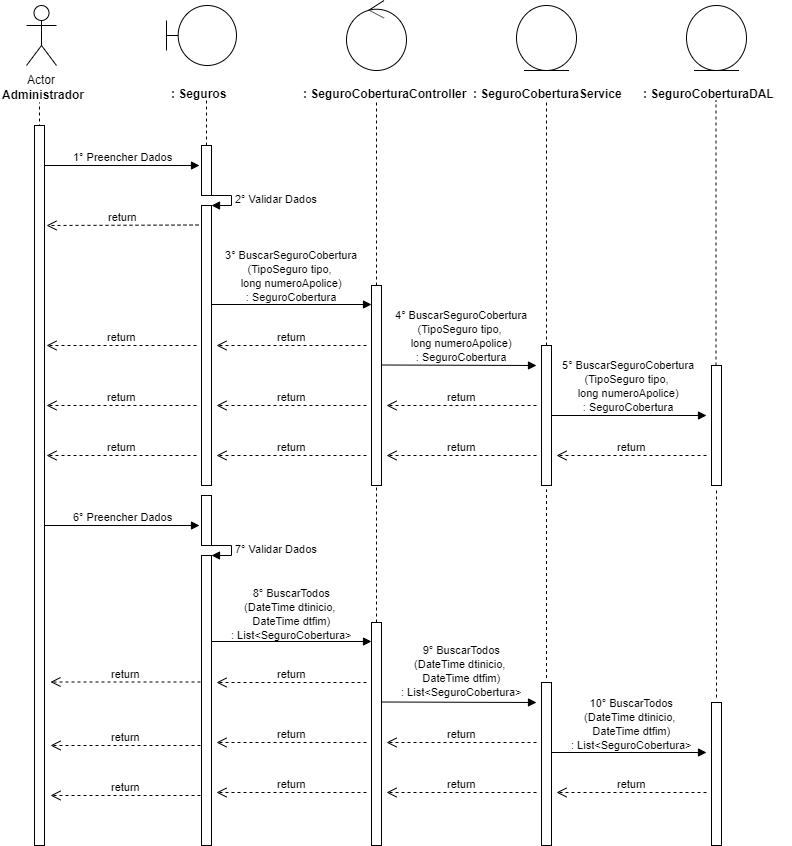

The diagram above was exported from draw.io. Its source (the exported page's mxGraphModel, read from the mxfile embedded in the PNG):
<mxGraphModel dx="984" dy="349" grid="1" gridSize="10" guides="1" tooltips="1" connect="1" arrows="1" fold="1" page="1" pageScale="1" pageWidth="827" pageHeight="1169" math="0" shadow="0">
  <root>
    <mxCell id="0" />
    <mxCell id="1" parent="0" />
    <mxCell id="0rl8sCd2smoYntP0GRUY-1" value="Actor" style="shape=umlActor;verticalLabelPosition=bottom;labelBackgroundColor=#ffffff;verticalAlign=top;html=1;" parent="1" vertex="1">
      <mxGeometry x="120" y="40" width="30" height="60" as="geometry" />
    </mxCell>
    <mxCell id="0rl8sCd2smoYntP0GRUY-3" value="&lt;b&gt;Administrador&lt;/b&gt;" style="text;html=1;resizable=0;points=[];autosize=1;align=left;verticalAlign=top;spacingTop=-4;" parent="1" vertex="1">
      <mxGeometry x="94" y="120" width="100" height="20" as="geometry" />
    </mxCell>
    <mxCell id="0rl8sCd2smoYntP0GRUY-4" value="" style="endArrow=none;dashed=1;html=1;entryX=0.511;entryY=1.25;entryDx=0;entryDy=0;entryPerimeter=0;" parent="1" edge="1">
      <mxGeometry width="50" height="50" relative="1" as="geometry">
        <mxPoint x="133" y="480" as="sourcePoint" />
        <mxPoint x="132.99" y="137" as="targetPoint" />
      </mxGeometry>
    </mxCell>
    <mxCell id="0rl8sCd2smoYntP0GRUY-8" value="" style="shape=umlBoundary;whiteSpace=wrap;html=1;" parent="1" vertex="1">
      <mxGeometry x="260" y="40" width="70" height="60" as="geometry" />
    </mxCell>
    <mxCell id="0rl8sCd2smoYntP0GRUY-11" value="&lt;b&gt;: Seguros&lt;/b&gt;" style="text;html=1;" parent="1" vertex="1">
      <mxGeometry x="263" y="115" width="150" height="30" as="geometry" />
    </mxCell>
    <mxCell id="0rl8sCd2smoYntP0GRUY-12" value="" style="endArrow=none;dashed=1;html=1;entryX=0.511;entryY=1.25;entryDx=0;entryDy=0;entryPerimeter=0;" parent="1" source="0rl8sCd2smoYntP0GRUY-24" edge="1">
      <mxGeometry width="50" height="50" relative="1" as="geometry">
        <mxPoint x="300" y="480" as="sourcePoint" />
        <mxPoint x="299.99" y="135" as="targetPoint" />
      </mxGeometry>
    </mxCell>
    <mxCell id="0rl8sCd2smoYntP0GRUY-13" value="" style="ellipse;shape=umlControl;whiteSpace=wrap;html=1;" parent="1" vertex="1">
      <mxGeometry x="440" y="35" width="60" height="70" as="geometry" />
    </mxCell>
    <mxCell id="0rl8sCd2smoYntP0GRUY-14" value="&lt;b&gt;:&amp;nbsp;&lt;/b&gt;&lt;b&gt;SeguroCobertura&lt;/b&gt;&lt;b&gt;Controller&lt;/b&gt;" style="text;html=1;" parent="1" vertex="1">
      <mxGeometry x="395" y="115" width="150" height="30" as="geometry" />
    </mxCell>
    <mxCell id="0rl8sCd2smoYntP0GRUY-15" value="" style="endArrow=none;dashed=1;html=1;entryX=0.511;entryY=1.25;entryDx=0;entryDy=0;entryPerimeter=0;" parent="1" source="0rl8sCd2smoYntP0GRUY-33" edge="1">
      <mxGeometry width="50" height="50" relative="1" as="geometry">
        <mxPoint x="470" y="480" as="sourcePoint" />
        <mxPoint x="469.99" y="135" as="targetPoint" />
      </mxGeometry>
    </mxCell>
    <mxCell id="0rl8sCd2smoYntP0GRUY-16" value="" style="ellipse;shape=umlEntity;whiteSpace=wrap;html=1;" parent="1" vertex="1">
      <mxGeometry x="610" y="40" width="60" height="65" as="geometry" />
    </mxCell>
    <mxCell id="0rl8sCd2smoYntP0GRUY-17" value="&lt;b&gt;:&amp;nbsp;&lt;/b&gt;&lt;b&gt;SeguroCobertura&lt;/b&gt;&lt;b&gt;Service&lt;/b&gt;" style="text;html=1;" parent="1" vertex="1">
      <mxGeometry x="565" y="115" width="150" height="30" as="geometry" />
    </mxCell>
    <mxCell id="0rl8sCd2smoYntP0GRUY-18" value="" style="ellipse;shape=umlEntity;whiteSpace=wrap;html=1;" parent="1" vertex="1">
      <mxGeometry x="780" y="40" width="60" height="65" as="geometry" />
    </mxCell>
    <mxCell id="0rl8sCd2smoYntP0GRUY-19" value="&lt;b&gt;:&amp;nbsp;&lt;/b&gt;&lt;b&gt;SeguroCobertura&lt;/b&gt;&lt;b&gt;DAL&lt;/b&gt;" style="text;html=1;" parent="1" vertex="1">
      <mxGeometry x="735" y="115" width="150" height="30" as="geometry" />
    </mxCell>
    <mxCell id="0rl8sCd2smoYntP0GRUY-20" value="" style="endArrow=none;dashed=1;html=1;entryX=0.511;entryY=1.25;entryDx=0;entryDy=0;entryPerimeter=0;" parent="1" source="0rl8sCd2smoYntP0GRUY-40" edge="1">
      <mxGeometry width="50" height="50" relative="1" as="geometry">
        <mxPoint x="640" y="479" as="sourcePoint" />
        <mxPoint x="639.99" y="134" as="targetPoint" />
      </mxGeometry>
    </mxCell>
    <mxCell id="0rl8sCd2smoYntP0GRUY-21" value="" style="endArrow=none;dashed=1;html=1;entryX=0.511;entryY=1.25;entryDx=0;entryDy=0;entryPerimeter=0;" parent="1" source="0rl8sCd2smoYntP0GRUY-45" edge="1">
      <mxGeometry width="50" height="50" relative="1" as="geometry">
        <mxPoint x="809.5" y="480" as="sourcePoint" />
        <mxPoint x="809.49" y="135" as="targetPoint" />
      </mxGeometry>
    </mxCell>
    <mxCell id="0rl8sCd2smoYntP0GRUY-22" value="1° Preencher Dados" style="html=1;verticalAlign=bottom;endArrow=block;" parent="1" source="0rl8sCd2smoYntP0GRUY-37" edge="1">
      <mxGeometry width="80" relative="1" as="geometry">
        <mxPoint x="133" y="200" as="sourcePoint" />
        <mxPoint x="293" y="200" as="targetPoint" />
        <mxPoint as="offset" />
      </mxGeometry>
    </mxCell>
    <mxCell id="0rl8sCd2smoYntP0GRUY-24" value="" style="html=1;points=[];perimeter=orthogonalPerimeter;" parent="1" vertex="1">
      <mxGeometry x="295" y="180" width="10" height="50" as="geometry" />
    </mxCell>
    <mxCell id="0rl8sCd2smoYntP0GRUY-25" value="" style="endArrow=none;dashed=1;html=1;entryX=0.511;entryY=1.25;entryDx=0;entryDy=0;entryPerimeter=0;" parent="1" source="0rl8sCd2smoYntP0GRUY-26" target="0rl8sCd2smoYntP0GRUY-24" edge="1">
      <mxGeometry width="50" height="50" relative="1" as="geometry">
        <mxPoint x="300" y="480" as="sourcePoint" />
        <mxPoint x="299.99" y="135" as="targetPoint" />
      </mxGeometry>
    </mxCell>
    <mxCell id="0rl8sCd2smoYntP0GRUY-27" value="2° Validar Dados" style="edgeStyle=orthogonalEdgeStyle;html=1;align=left;spacingLeft=2;endArrow=block;rounded=0;entryX=1;entryY=0;" parent="1" target="0rl8sCd2smoYntP0GRUY-26" edge="1">
      <mxGeometry relative="1" as="geometry">
        <mxPoint x="300" y="230" as="sourcePoint" />
        <Array as="points">
          <mxPoint x="325" y="230" />
        </Array>
      </mxGeometry>
    </mxCell>
    <mxCell id="0rl8sCd2smoYntP0GRUY-26" value="" style="html=1;points=[];perimeter=orthogonalPerimeter;" parent="1" vertex="1">
      <mxGeometry x="295" y="240" width="10" height="280" as="geometry" />
    </mxCell>
    <mxCell id="0rl8sCd2smoYntP0GRUY-29" value="return" style="html=1;verticalAlign=bottom;endArrow=open;dashed=1;endSize=8;" parent="1" edge="1">
      <mxGeometry relative="1" as="geometry">
        <mxPoint x="292" y="259.5" as="sourcePoint" />
        <mxPoint x="140" y="260" as="targetPoint" />
      </mxGeometry>
    </mxCell>
    <mxCell id="0rl8sCd2smoYntP0GRUY-30" value="" style="html=1;verticalAlign=bottom;endArrow=block;" parent="1" edge="1">
      <mxGeometry width="80" relative="1" as="geometry">
        <mxPoint x="305" y="339" as="sourcePoint" />
        <mxPoint x="465" y="339" as="targetPoint" />
      </mxGeometry>
    </mxCell>
    <mxCell id="0rl8sCd2smoYntP0GRUY-31" value="&lt;div&gt;&lt;/div&gt;&lt;span style=&quot;font-size: 11px ; background-color: rgb(255 , 255 , 255)&quot;&gt;3°&amp;nbsp;&lt;/span&gt;&lt;span style=&quot;font-size: 11px&quot;&gt;BuscarSeguroCobertura&lt;br&gt;(TipoSeguro tipo, &lt;br&gt;long numeroApolice)&lt;br&gt;: SeguroCobertura&lt;br&gt;&lt;/span&gt;" style="text;html=1;resizable=0;points=[];autosize=1;align=center;verticalAlign=top;spacingTop=-4;" parent="1" vertex="1">
      <mxGeometry x="310" y="280" width="150" height="60" as="geometry" />
    </mxCell>
    <mxCell id="0rl8sCd2smoYntP0GRUY-33" value="" style="html=1;points=[];perimeter=orthogonalPerimeter;" parent="1" vertex="1">
      <mxGeometry x="465" y="320" width="10" height="200" as="geometry" />
    </mxCell>
    <mxCell id="0rl8sCd2smoYntP0GRUY-35" value="return" style="html=1;verticalAlign=bottom;endArrow=open;dashed=1;endSize=8;" parent="1" edge="1">
      <mxGeometry relative="1" as="geometry">
        <mxPoint x="460" y="380" as="sourcePoint" />
        <mxPoint x="310" y="380" as="targetPoint" />
      </mxGeometry>
    </mxCell>
    <mxCell id="0rl8sCd2smoYntP0GRUY-36" value="return" style="html=1;verticalAlign=bottom;endArrow=open;dashed=1;endSize=8;" parent="1" edge="1">
      <mxGeometry relative="1" as="geometry">
        <mxPoint x="290" y="380" as="sourcePoint" />
        <mxPoint x="140" y="380" as="targetPoint" />
      </mxGeometry>
    </mxCell>
    <mxCell id="0rl8sCd2smoYntP0GRUY-37" value="" style="html=1;points=[];perimeter=orthogonalPerimeter;" parent="1" vertex="1">
      <mxGeometry x="128" y="160" width="10" height="720" as="geometry" />
    </mxCell>
    <mxCell id="0rl8sCd2smoYntP0GRUY-39" value="" style="html=1;verticalAlign=bottom;endArrow=block;" parent="1" edge="1">
      <mxGeometry width="80" relative="1" as="geometry">
        <mxPoint x="475" y="399.5" as="sourcePoint" />
        <mxPoint x="630" y="400" as="targetPoint" />
      </mxGeometry>
    </mxCell>
    <mxCell id="0rl8sCd2smoYntP0GRUY-40" value="" style="html=1;points=[];perimeter=orthogonalPerimeter;" parent="1" vertex="1">
      <mxGeometry x="635" y="380" width="10" height="140" as="geometry" />
    </mxCell>
    <mxCell id="0rl8sCd2smoYntP0GRUY-42" value="return" style="html=1;verticalAlign=bottom;endArrow=open;dashed=1;endSize=8;" parent="1" edge="1">
      <mxGeometry relative="1" as="geometry">
        <mxPoint x="630" y="440" as="sourcePoint" />
        <mxPoint x="480" y="440" as="targetPoint" />
      </mxGeometry>
    </mxCell>
    <mxCell id="0rl8sCd2smoYntP0GRUY-43" value="return" style="html=1;verticalAlign=bottom;endArrow=open;dashed=1;endSize=8;" parent="1" edge="1">
      <mxGeometry relative="1" as="geometry">
        <mxPoint x="460" y="440" as="sourcePoint" />
        <mxPoint x="310" y="440" as="targetPoint" />
      </mxGeometry>
    </mxCell>
    <mxCell id="0rl8sCd2smoYntP0GRUY-44" value="return" style="html=1;verticalAlign=bottom;endArrow=open;dashed=1;endSize=8;" parent="1" edge="1">
      <mxGeometry relative="1" as="geometry">
        <mxPoint x="290" y="440" as="sourcePoint" />
        <mxPoint x="140" y="440" as="targetPoint" />
      </mxGeometry>
    </mxCell>
    <mxCell id="0rl8sCd2smoYntP0GRUY-45" value="" style="html=1;points=[];perimeter=orthogonalPerimeter;" parent="1" vertex="1">
      <mxGeometry x="805" y="400" width="10" height="120" as="geometry" />
    </mxCell>
    <mxCell id="0rl8sCd2smoYntP0GRUY-48" value="&lt;span style=&quot;color: rgba(0 , 0 , 0 , 0) ; font-family: monospace ; font-size: 0px&quot;&gt;%3CmxGraphModel%3E%3Croot%3E%3CmxCell%20id%3D%220%22%2F%3E%3CmxCell%20id%3D%221%22%20parent%3D%220%22%2F%3E%3CmxCell%20id%3D%222%22%20value%3D%22%26lt%3Bdiv%26gt%3B%26lt%3B%2Fdiv%26gt%3B%26lt%3Bspan%20style%3D%26quot%3Bfont-size%3A%2011px%20%3B%20background-color%3A%20rgb(255%20%2C%20255%20%2C%20255)%26quot%3B%26gt%3B3%C2%B0%26amp%3Bnbsp%3B%26lt%3B%2Fspan%26gt%3B%26lt%3Bspan%20style%3D%26quot%3Bfont-size%3A%2011px%26quot%3B%26gt%3BBuscarCPF(string%20cpf)%26lt%3Bbr%26gt%3B%26lt%3B%2Fspan%26gt%3B%3A%20Cliente%22%20style%3D%22text%3Bhtml%3D1%3Bresizable%3D0%3Bpoints%3D%5B%5D%3Bautosize%3D1%3Balign%3Dcenter%3BverticalAlign%3Dtop%3BspacingTop%3D-4%3B%22%20vertex%3D%221%22%20parent%3D%221%22%3E%3CmxGeometry%20x%3D%22315%22%20y%3D%22305%22%20width%3D%22140%22%20height%3D%2230%22%20as%3D%22geometry%22%2F%3E%3C%2FmxCell%3E%3C%2Froot%3E%3C%2FmxGraphModel%3E&lt;/span&gt;" style="text;html=1;resizable=0;points=[];autosize=1;align=center;verticalAlign=top;spacingTop=-4;" parent="1" vertex="1">
      <mxGeometry x="712" y="378" width="20" height="20" as="geometry" />
    </mxCell>
    <mxCell id="0rl8sCd2smoYntP0GRUY-49" value="" style="html=1;verticalAlign=bottom;endArrow=block;" parent="1" edge="1">
      <mxGeometry width="80" relative="1" as="geometry">
        <mxPoint x="645" y="450" as="sourcePoint" />
        <mxPoint x="800" y="450" as="targetPoint" />
      </mxGeometry>
    </mxCell>
    <mxCell id="0rl8sCd2smoYntP0GRUY-50" value="return" style="html=1;verticalAlign=bottom;endArrow=open;dashed=1;endSize=8;" parent="1" edge="1">
      <mxGeometry relative="1" as="geometry">
        <mxPoint x="800" y="490" as="sourcePoint" />
        <mxPoint x="650" y="490" as="targetPoint" />
      </mxGeometry>
    </mxCell>
    <mxCell id="0rl8sCd2smoYntP0GRUY-51" value="return" style="html=1;verticalAlign=bottom;endArrow=open;dashed=1;endSize=8;" parent="1" edge="1">
      <mxGeometry relative="1" as="geometry">
        <mxPoint x="630" y="490" as="sourcePoint" />
        <mxPoint x="480" y="490" as="targetPoint" />
      </mxGeometry>
    </mxCell>
    <mxCell id="0rl8sCd2smoYntP0GRUY-52" value="return" style="html=1;verticalAlign=bottom;endArrow=open;dashed=1;endSize=8;" parent="1" edge="1">
      <mxGeometry relative="1" as="geometry">
        <mxPoint x="460" y="490" as="sourcePoint" />
        <mxPoint x="310" y="490" as="targetPoint" />
      </mxGeometry>
    </mxCell>
    <mxCell id="0rl8sCd2smoYntP0GRUY-53" value="return" style="html=1;verticalAlign=bottom;endArrow=open;dashed=1;endSize=8;" parent="1" edge="1">
      <mxGeometry relative="1" as="geometry">
        <mxPoint x="290" y="490" as="sourcePoint" />
        <mxPoint x="140" y="490" as="targetPoint" />
      </mxGeometry>
    </mxCell>
    <mxCell id="S4kyUhtrnIoQauVXg2KH-1" value="6° Preencher Dados" style="html=1;verticalAlign=bottom;endArrow=block;" parent="1" edge="1">
      <mxGeometry width="80" relative="1" as="geometry">
        <mxPoint x="138" y="560" as="sourcePoint" />
        <mxPoint x="293" y="560" as="targetPoint" />
        <mxPoint as="offset" />
      </mxGeometry>
    </mxCell>
    <mxCell id="S4kyUhtrnIoQauVXg2KH-3" value="" style="html=1;points=[];perimeter=orthogonalPerimeter;" parent="1" vertex="1">
      <mxGeometry x="295" y="530" width="10" height="50" as="geometry" />
    </mxCell>
    <mxCell id="S4kyUhtrnIoQauVXg2KH-4" value="7° Validar Dados" style="edgeStyle=orthogonalEdgeStyle;html=1;align=left;spacingLeft=2;endArrow=block;rounded=0;entryX=1;entryY=0;" parent="1" edge="1">
      <mxGeometry relative="1" as="geometry">
        <mxPoint x="300" y="580" as="sourcePoint" />
        <Array as="points">
          <mxPoint x="325" y="580" />
        </Array>
        <mxPoint x="305" y="590" as="targetPoint" />
      </mxGeometry>
    </mxCell>
    <mxCell id="S4kyUhtrnIoQauVXg2KH-5" value="" style="html=1;points=[];perimeter=orthogonalPerimeter;" parent="1" vertex="1">
      <mxGeometry x="295" y="590" width="10" height="290" as="geometry" />
    </mxCell>
    <mxCell id="S4kyUhtrnIoQauVXg2KH-6" value="&lt;span style=&quot;font-size: 11px ; background-color: rgb(255 , 255 , 255)&quot;&gt;8°&amp;nbsp;&lt;/span&gt;&lt;span style=&quot;font-size: 11px&quot;&gt;BuscarTodos&lt;/span&gt;&lt;br&gt;&lt;span style=&quot;font-size: 11px&quot;&gt;(DateTime dtinicio, &lt;/span&gt;&lt;br&gt;&lt;span style=&quot;font-size: 11px&quot;&gt;DateTime dtfim)&lt;/span&gt;&lt;br&gt;&lt;span style=&quot;font-size: 11px&quot;&gt;: List&amp;lt;SeguroCobertura&amp;gt;&lt;/span&gt;&lt;br&gt;&lt;div&gt;&lt;/div&gt;" style="text;html=1;resizable=0;points=[];autosize=1;align=center;verticalAlign=top;spacingTop=-4;" parent="1" vertex="1">
      <mxGeometry x="315" y="618" width="140" height="60" as="geometry" />
    </mxCell>
    <mxCell id="S4kyUhtrnIoQauVXg2KH-21" value="" style="html=1;verticalAlign=bottom;endArrow=block;" parent="1" edge="1">
      <mxGeometry width="80" relative="1" as="geometry">
        <mxPoint x="305" y="676" as="sourcePoint" />
        <mxPoint x="465" y="676" as="targetPoint" />
      </mxGeometry>
    </mxCell>
    <mxCell id="S4kyUhtrnIoQauVXg2KH-22" value="" style="html=1;points=[];perimeter=orthogonalPerimeter;" parent="1" vertex="1">
      <mxGeometry x="465" y="657" width="10" height="223" as="geometry" />
    </mxCell>
    <mxCell id="S4kyUhtrnIoQauVXg2KH-23" value="return" style="html=1;verticalAlign=bottom;endArrow=open;dashed=1;endSize=8;" parent="1" edge="1">
      <mxGeometry relative="1" as="geometry">
        <mxPoint x="460" y="717" as="sourcePoint" />
        <mxPoint x="310" y="717" as="targetPoint" />
      </mxGeometry>
    </mxCell>
    <mxCell id="S4kyUhtrnIoQauVXg2KH-25" value="" style="html=1;verticalAlign=bottom;endArrow=block;" parent="1" edge="1">
      <mxGeometry width="80" relative="1" as="geometry">
        <mxPoint x="475" y="736.5" as="sourcePoint" />
        <mxPoint x="630" y="737" as="targetPoint" />
      </mxGeometry>
    </mxCell>
    <mxCell id="S4kyUhtrnIoQauVXg2KH-26" value="" style="html=1;points=[];perimeter=orthogonalPerimeter;" parent="1" vertex="1">
      <mxGeometry x="635" y="717" width="10" height="163" as="geometry" />
    </mxCell>
    <mxCell id="S4kyUhtrnIoQauVXg2KH-27" value="return" style="html=1;verticalAlign=bottom;endArrow=open;dashed=1;endSize=8;" parent="1" edge="1">
      <mxGeometry relative="1" as="geometry">
        <mxPoint x="630" y="777" as="sourcePoint" />
        <mxPoint x="480" y="777" as="targetPoint" />
      </mxGeometry>
    </mxCell>
    <mxCell id="S4kyUhtrnIoQauVXg2KH-28" value="return" style="html=1;verticalAlign=bottom;endArrow=open;dashed=1;endSize=8;" parent="1" edge="1">
      <mxGeometry relative="1" as="geometry">
        <mxPoint x="460" y="777" as="sourcePoint" />
        <mxPoint x="310" y="777" as="targetPoint" />
      </mxGeometry>
    </mxCell>
    <mxCell id="S4kyUhtrnIoQauVXg2KH-29" value="" style="html=1;points=[];perimeter=orthogonalPerimeter;" parent="1" vertex="1">
      <mxGeometry x="805" y="737" width="10" height="143" as="geometry" />
    </mxCell>
    <mxCell id="S4kyUhtrnIoQauVXg2KH-31" value="" style="html=1;verticalAlign=bottom;endArrow=block;" parent="1" edge="1">
      <mxGeometry width="80" relative="1" as="geometry">
        <mxPoint x="645" y="787" as="sourcePoint" />
        <mxPoint x="800" y="787" as="targetPoint" />
      </mxGeometry>
    </mxCell>
    <mxCell id="S4kyUhtrnIoQauVXg2KH-32" value="return" style="html=1;verticalAlign=bottom;endArrow=open;dashed=1;endSize=8;" parent="1" edge="1">
      <mxGeometry relative="1" as="geometry">
        <mxPoint x="800" y="827" as="sourcePoint" />
        <mxPoint x="650" y="827" as="targetPoint" />
      </mxGeometry>
    </mxCell>
    <mxCell id="S4kyUhtrnIoQauVXg2KH-33" value="return" style="html=1;verticalAlign=bottom;endArrow=open;dashed=1;endSize=8;" parent="1" edge="1">
      <mxGeometry relative="1" as="geometry">
        <mxPoint x="630" y="827" as="sourcePoint" />
        <mxPoint x="480" y="827" as="targetPoint" />
      </mxGeometry>
    </mxCell>
    <mxCell id="S4kyUhtrnIoQauVXg2KH-34" value="return" style="html=1;verticalAlign=bottom;endArrow=open;dashed=1;endSize=8;" parent="1" edge="1">
      <mxGeometry relative="1" as="geometry">
        <mxPoint x="460" y="827" as="sourcePoint" />
        <mxPoint x="310" y="827" as="targetPoint" />
      </mxGeometry>
    </mxCell>
    <mxCell id="S4kyUhtrnIoQauVXg2KH-38" value="return" style="html=1;verticalAlign=bottom;endArrow=open;dashed=1;endSize=8;" parent="1" edge="1">
      <mxGeometry relative="1" as="geometry">
        <mxPoint x="294" y="716.5" as="sourcePoint" />
        <mxPoint x="144" y="716.5" as="targetPoint" />
      </mxGeometry>
    </mxCell>
    <mxCell id="S4kyUhtrnIoQauVXg2KH-39" value="return" style="html=1;verticalAlign=bottom;endArrow=open;dashed=1;endSize=8;" parent="1" edge="1">
      <mxGeometry relative="1" as="geometry">
        <mxPoint x="294" y="780" as="sourcePoint" />
        <mxPoint x="144" y="780" as="targetPoint" />
      </mxGeometry>
    </mxCell>
    <mxCell id="S4kyUhtrnIoQauVXg2KH-40" value="return" style="html=1;verticalAlign=bottom;endArrow=open;dashed=1;endSize=8;" parent="1" edge="1">
      <mxGeometry relative="1" as="geometry">
        <mxPoint x="294" y="830" as="sourcePoint" />
        <mxPoint x="144" y="830" as="targetPoint" />
      </mxGeometry>
    </mxCell>
    <mxCell id="S4kyUhtrnIoQauVXg2KH-41" value="" style="endArrow=none;dashed=1;html=1;" parent="1" source="S4kyUhtrnIoQauVXg2KH-22" edge="1">
      <mxGeometry width="50" height="50" relative="1" as="geometry">
        <mxPoint x="470" y="600" as="sourcePoint" />
        <mxPoint x="470" y="520" as="targetPoint" />
      </mxGeometry>
    </mxCell>
    <mxCell id="S4kyUhtrnIoQauVXg2KH-42" value="" style="endArrow=none;dashed=1;html=1;" parent="1" edge="1">
      <mxGeometry width="50" height="50" relative="1" as="geometry">
        <mxPoint x="640" y="712.5" as="sourcePoint" />
        <mxPoint x="640" y="524" as="targetPoint" />
      </mxGeometry>
    </mxCell>
    <mxCell id="S4kyUhtrnIoQauVXg2KH-43" value="" style="endArrow=none;dashed=1;html=1;" parent="1" edge="1">
      <mxGeometry width="50" height="50" relative="1" as="geometry">
        <mxPoint x="810" y="732" as="sourcePoint" />
        <mxPoint x="810" y="523.5" as="targetPoint" />
      </mxGeometry>
    </mxCell>
    <mxCell id="hW2WjeyCSVFAq0tHhkj9-2" value="&lt;div&gt;&lt;/div&gt;&lt;span style=&quot;font-size: 11px ; background-color: rgb(255 , 255 , 255)&quot;&gt;4°&amp;nbsp;&lt;/span&gt;&lt;span style=&quot;font-size: 11px&quot;&gt;BuscarSeguroCobertura&lt;/span&gt;&lt;br style=&quot;font-size: 11px&quot;&gt;&lt;span style=&quot;font-size: 11px&quot;&gt;(TipoSeguro tipo,&amp;nbsp;&lt;/span&gt;&lt;br style=&quot;font-size: 11px&quot;&gt;&lt;span style=&quot;font-size: 11px&quot;&gt;long numeroApolice)&lt;/span&gt;&lt;br style=&quot;font-size: 11px&quot;&gt;&lt;span style=&quot;font-size: 11px&quot;&gt;: SeguroCobertura&lt;/span&gt;" style="text;html=1;resizable=0;points=[];autosize=1;align=center;verticalAlign=top;spacingTop=-4;" parent="1" vertex="1">
      <mxGeometry x="480" y="340" width="150" height="60" as="geometry" />
    </mxCell>
    <mxCell id="hW2WjeyCSVFAq0tHhkj9-3" value="&lt;div&gt;&lt;/div&gt;&lt;span style=&quot;font-size: 11px ; background-color: rgb(255 , 255 , 255)&quot;&gt;5°&amp;nbsp;&lt;/span&gt;&lt;span style=&quot;font-size: 11px&quot;&gt;BuscarSeguroCobertura&lt;/span&gt;&lt;br style=&quot;font-size: 11px&quot;&gt;&lt;span style=&quot;font-size: 11px&quot;&gt;(TipoSeguro tipo,&amp;nbsp;&lt;/span&gt;&lt;br style=&quot;font-size: 11px&quot;&gt;&lt;span style=&quot;font-size: 11px&quot;&gt;long numeroApolice)&lt;/span&gt;&lt;br style=&quot;font-size: 11px&quot;&gt;&lt;span style=&quot;font-size: 11px&quot;&gt;: SeguroCobertura&lt;/span&gt;" style="text;html=1;resizable=0;points=[];autosize=1;align=center;verticalAlign=top;spacingTop=-4;" parent="1" vertex="1">
      <mxGeometry x="647" y="390" width="150" height="60" as="geometry" />
    </mxCell>
    <mxCell id="hW2WjeyCSVFAq0tHhkj9-4" value="&lt;span style=&quot;font-size: 11px ; background-color: rgb(255 , 255 , 255)&quot;&gt;9°&amp;nbsp;&lt;/span&gt;&lt;span style=&quot;font-size: 11px&quot;&gt;BuscarTodos&lt;/span&gt;&lt;br&gt;&lt;span style=&quot;font-size: 11px&quot;&gt;(DateTime dtinicio, &lt;/span&gt;&lt;br&gt;&lt;span style=&quot;font-size: 11px&quot;&gt;DateTime dtfim)&lt;/span&gt;&lt;br&gt;&lt;span style=&quot;font-size: 11px&quot;&gt;: List&amp;lt;SeguroCobertura&amp;gt;&lt;/span&gt;&lt;br&gt;&lt;div&gt;&lt;/div&gt;" style="text;html=1;resizable=0;points=[];autosize=1;align=center;verticalAlign=top;spacingTop=-4;" parent="1" vertex="1">
      <mxGeometry x="485" y="675" width="140" height="60" as="geometry" />
    </mxCell>
    <mxCell id="hW2WjeyCSVFAq0tHhkj9-7" value="&lt;span style=&quot;font-size: 11px ; background-color: rgb(255 , 255 , 255)&quot;&gt;10°&amp;nbsp;&lt;/span&gt;&lt;span style=&quot;font-size: 11px&quot;&gt;BuscarTodos&lt;/span&gt;&lt;br&gt;&lt;span style=&quot;font-size: 11px&quot;&gt;(DateTime dtinicio, &lt;/span&gt;&lt;br&gt;&lt;span style=&quot;font-size: 11px&quot;&gt;DateTime dtfim)&lt;/span&gt;&lt;br&gt;&lt;span style=&quot;font-size: 11px&quot;&gt;: List&amp;lt;SeguroCobertura&amp;gt;&lt;/span&gt;&lt;br&gt;&lt;div&gt;&lt;/div&gt;" style="text;html=1;resizable=0;points=[];autosize=1;align=center;verticalAlign=top;spacingTop=-4;" parent="1" vertex="1">
      <mxGeometry x="655" y="728" width="140" height="60" as="geometry" />
    </mxCell>
  </root>
</mxGraphModel>